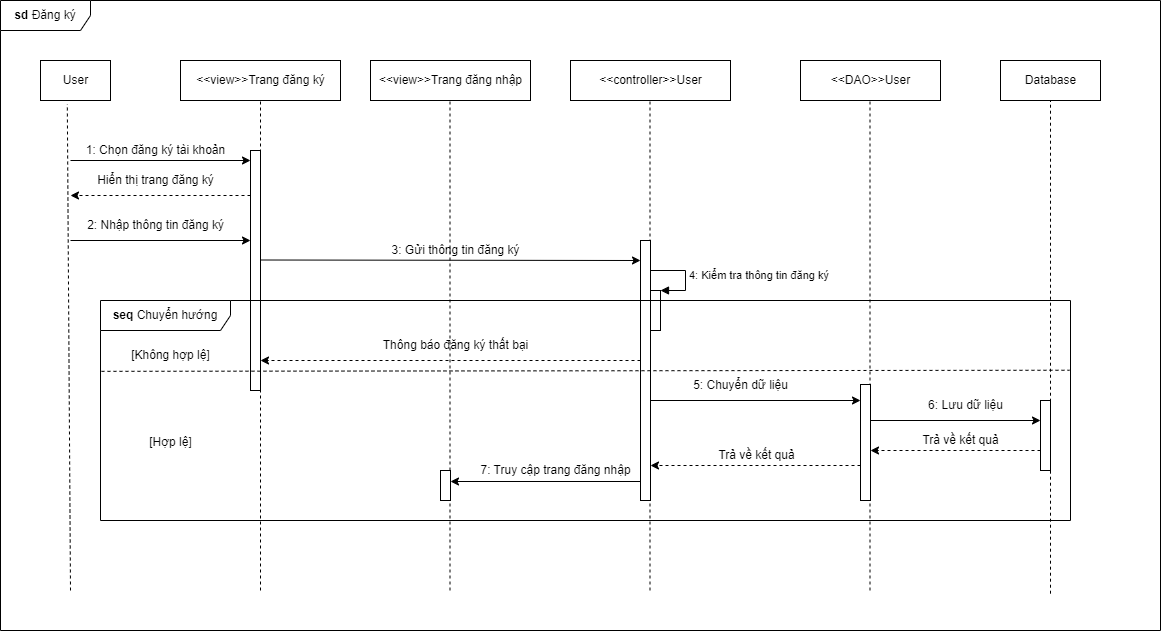

The diagram above was exported from draw.io. Its source (the exported page's mxGraphModel, read from the mxfile embedded in the PNG):
<mxGraphModel dx="1424" dy="771" grid="1" gridSize="10" guides="1" tooltips="1" connect="1" arrows="1" fold="1" page="1" pageScale="1" pageWidth="850" pageHeight="1100" math="0" shadow="0">
  <root>
    <mxCell id="0" />
    <mxCell id="1" parent="0" />
    <mxCell id="PbMtfc2Mm91NxUPL8bgm-46" value="&lt;b&gt;sd &lt;/b&gt;Đăng ký" style="shape=umlFrame;whiteSpace=wrap;html=1;width=90;height=30;" parent="1" vertex="1">
      <mxGeometry x="20" y="50" width="1160" height="630" as="geometry" />
    </mxCell>
    <mxCell id="PbMtfc2Mm91NxUPL8bgm-5" value="&amp;lt;&amp;lt;view&amp;gt;&amp;gt;Trang đăng ký" style="html=1;" parent="1" vertex="1">
      <mxGeometry x="200" y="110" width="160" height="40" as="geometry" />
    </mxCell>
    <mxCell id="PbMtfc2Mm91NxUPL8bgm-6" value="&amp;lt;&amp;lt;controller&amp;gt;&amp;gt;User" style="html=1;" parent="1" vertex="1">
      <mxGeometry x="590" y="110" width="160" height="40" as="geometry" />
    </mxCell>
    <mxCell id="PbMtfc2Mm91NxUPL8bgm-7" value="&amp;lt;&amp;lt;DAO&amp;gt;&amp;gt;User" style="html=1;" parent="1" vertex="1">
      <mxGeometry x="820" y="110" width="140" height="40" as="geometry" />
    </mxCell>
    <mxCell id="PbMtfc2Mm91NxUPL8bgm-8" value="Database" style="html=1;" parent="1" vertex="1">
      <mxGeometry x="1020" y="110" width="100" height="40" as="geometry" />
    </mxCell>
    <mxCell id="PbMtfc2Mm91NxUPL8bgm-10" value="" style="endArrow=none;dashed=1;html=1;rounded=0;entryX=0.383;entryY=1.09;entryDx=0;entryDy=0;entryPerimeter=0;" parent="1" edge="1" target="93B-wie8xDPCeig_dIv--1">
      <mxGeometry width="50" height="50" relative="1" as="geometry">
        <mxPoint x="90" y="640" as="sourcePoint" />
        <mxPoint x="90" y="180" as="targetPoint" />
      </mxGeometry>
    </mxCell>
    <mxCell id="PbMtfc2Mm91NxUPL8bgm-11" value="" style="endArrow=classic;html=1;rounded=0;" parent="1" edge="1">
      <mxGeometry width="50" height="50" relative="1" as="geometry">
        <mxPoint x="90" y="210" as="sourcePoint" />
        <mxPoint x="270" y="210" as="targetPoint" />
      </mxGeometry>
    </mxCell>
    <mxCell id="PbMtfc2Mm91NxUPL8bgm-12" value="" style="endArrow=none;dashed=1;html=1;rounded=0;entryX=0.5;entryY=1;entryDx=0;entryDy=0;" parent="1" target="PbMtfc2Mm91NxUPL8bgm-5" edge="1">
      <mxGeometry width="50" height="50" relative="1" as="geometry">
        <mxPoint x="280" y="640" as="sourcePoint" />
        <mxPoint x="320" y="200" as="targetPoint" />
      </mxGeometry>
    </mxCell>
    <mxCell id="PbMtfc2Mm91NxUPL8bgm-13" value="1: Chọn đăng ký tài khoản" style="text;html=1;align=center;verticalAlign=middle;resizable=0;points=[];autosize=1;strokeColor=none;fillColor=none;" parent="1" vertex="1">
      <mxGeometry x="95" y="185" width="160" height="30" as="geometry" />
    </mxCell>
    <mxCell id="PbMtfc2Mm91NxUPL8bgm-15" value="" style="html=1;points=[];perimeter=orthogonalPerimeter;" parent="1" vertex="1">
      <mxGeometry x="270" y="200" width="10" height="240" as="geometry" />
    </mxCell>
    <mxCell id="PbMtfc2Mm91NxUPL8bgm-16" value="" style="endArrow=classic;html=1;rounded=0;" parent="1" edge="1">
      <mxGeometry width="50" height="50" relative="1" as="geometry">
        <mxPoint x="280" y="309.5" as="sourcePoint" />
        <mxPoint x="660" y="310" as="targetPoint" />
      </mxGeometry>
    </mxCell>
    <mxCell id="PbMtfc2Mm91NxUPL8bgm-17" value="" style="endArrow=none;dashed=1;html=1;rounded=0;entryX=0.5;entryY=1;entryDx=0;entryDy=0;" parent="1" edge="1">
      <mxGeometry width="50" height="50" relative="1" as="geometry">
        <mxPoint x="669.5" y="640" as="sourcePoint" />
        <mxPoint x="669.5" y="150" as="targetPoint" />
      </mxGeometry>
    </mxCell>
    <mxCell id="PbMtfc2Mm91NxUPL8bgm-18" value="3: Gửi thông tin đăng ký" style="text;html=1;align=center;verticalAlign=middle;resizable=0;points=[];autosize=1;strokeColor=none;fillColor=none;" parent="1" vertex="1">
      <mxGeometry x="400" y="285" width="150" height="30" as="geometry" />
    </mxCell>
    <mxCell id="PbMtfc2Mm91NxUPL8bgm-19" value="" style="endArrow=none;dashed=1;html=1;rounded=0;entryX=0.5;entryY=1;entryDx=0;entryDy=0;" parent="1" edge="1">
      <mxGeometry width="50" height="50" relative="1" as="geometry">
        <mxPoint x="889.5" y="640" as="sourcePoint" />
        <mxPoint x="889.5" y="150" as="targetPoint" />
      </mxGeometry>
    </mxCell>
    <mxCell id="PbMtfc2Mm91NxUPL8bgm-24" value="" style="endArrow=none;dashed=1;html=1;rounded=0;entryX=0.5;entryY=1;entryDx=0;entryDy=0;" parent="1" target="PbMtfc2Mm91NxUPL8bgm-8" edge="1">
      <mxGeometry width="50" height="50" relative="1" as="geometry">
        <mxPoint x="1070" y="643.2000122070312" as="sourcePoint" />
        <mxPoint x="1120" y="270" as="targetPoint" />
      </mxGeometry>
    </mxCell>
    <mxCell id="PbMtfc2Mm91NxUPL8bgm-32" value="" style="html=1;points=[];perimeter=orthogonalPerimeter;" parent="1" vertex="1">
      <mxGeometry x="670" y="340" width="10" height="40" as="geometry" />
    </mxCell>
    <mxCell id="PbMtfc2Mm91NxUPL8bgm-33" value="4: Kiểm tra thông tin đăng ký" style="edgeStyle=orthogonalEdgeStyle;html=1;align=left;spacingLeft=2;endArrow=block;rounded=0;entryX=1;entryY=0;" parent="1" target="PbMtfc2Mm91NxUPL8bgm-32" edge="1">
      <mxGeometry relative="1" as="geometry">
        <mxPoint x="670" y="320" as="sourcePoint" />
        <Array as="points">
          <mxPoint x="705" y="320" />
        </Array>
      </mxGeometry>
    </mxCell>
    <mxCell id="PbMtfc2Mm91NxUPL8bgm-44" value="" style="html=1;points=[];perimeter=orthogonalPerimeter;" parent="1" vertex="1">
      <mxGeometry x="660" y="290" width="10" height="260" as="geometry" />
    </mxCell>
    <mxCell id="PbMtfc2Mm91NxUPL8bgm-45" value="" style="html=1;points=[];perimeter=orthogonalPerimeter;" parent="1" vertex="1">
      <mxGeometry x="880" y="434" width="10" height="116" as="geometry" />
    </mxCell>
    <mxCell id="CXyfDwtnlCf071ItUu4t-3" value="&amp;lt;&amp;lt;view&amp;gt;&amp;gt;Trang đăng nhập" style="html=1;" parent="1" vertex="1">
      <mxGeometry x="390" y="110" width="160" height="40" as="geometry" />
    </mxCell>
    <mxCell id="CXyfDwtnlCf071ItUu4t-4" value="" style="endArrow=none;dashed=1;html=1;rounded=0;entryX=0.5;entryY=1;entryDx=0;entryDy=0;" parent="1" edge="1">
      <mxGeometry width="50" height="50" relative="1" as="geometry">
        <mxPoint x="469.5" y="640" as="sourcePoint" />
        <mxPoint x="469.5" y="150" as="targetPoint" />
      </mxGeometry>
    </mxCell>
    <mxCell id="CXyfDwtnlCf071ItUu4t-5" value="&lt;b&gt;seq &lt;/b&gt;Chuyển hướng" style="shape=umlFrame;whiteSpace=wrap;html=1;width=130;height=30;" parent="1" vertex="1">
      <mxGeometry x="120" y="350" width="970" height="220" as="geometry" />
    </mxCell>
    <mxCell id="CXyfDwtnlCf071ItUu4t-7" value="" style="endArrow=none;dashed=1;html=1;rounded=0;exitX=0.001;exitY=0.322;exitDx=0;exitDy=0;exitPerimeter=0;entryX=0.999;entryY=0.317;entryDx=0;entryDy=0;entryPerimeter=0;" parent="1" source="CXyfDwtnlCf071ItUu4t-5" target="CXyfDwtnlCf071ItUu4t-5" edge="1">
      <mxGeometry width="50" height="50" relative="1" as="geometry">
        <mxPoint x="220" y="580" as="sourcePoint" />
        <mxPoint x="720" y="580" as="targetPoint" />
      </mxGeometry>
    </mxCell>
    <mxCell id="CXyfDwtnlCf071ItUu4t-8" value="[Hợp lệ]" style="text;html=1;align=center;verticalAlign=middle;resizable=0;points=[];autosize=1;strokeColor=none;fillColor=none;" parent="1" vertex="1">
      <mxGeometry x="155" y="477" width="70" height="30" as="geometry" />
    </mxCell>
    <mxCell id="CXyfDwtnlCf071ItUu4t-11" value="[Không hợp lệ]" style="text;html=1;align=center;verticalAlign=middle;resizable=0;points=[];autosize=1;strokeColor=none;fillColor=none;" parent="1" vertex="1">
      <mxGeometry x="140" y="390" width="100" height="30" as="geometry" />
    </mxCell>
    <mxCell id="0iplPPdW-J3ftzDVLB2p-1" value="" style="endArrow=classic;html=1;rounded=0;dashed=1;" parent="1" edge="1">
      <mxGeometry width="50" height="50" relative="1" as="geometry">
        <mxPoint x="270" y="245" as="sourcePoint" />
        <mxPoint x="90" y="245" as="targetPoint" />
      </mxGeometry>
    </mxCell>
    <mxCell id="0iplPPdW-J3ftzDVLB2p-2" value="Hiển thị trang đăng ký" style="text;html=1;align=center;verticalAlign=middle;resizable=0;points=[];autosize=1;strokeColor=none;fillColor=none;" parent="1" vertex="1">
      <mxGeometry x="105" y="215" width="140" height="30" as="geometry" />
    </mxCell>
    <mxCell id="0iplPPdW-J3ftzDVLB2p-3" value="" style="endArrow=classic;html=1;rounded=0;" parent="1" edge="1">
      <mxGeometry width="50" height="50" relative="1" as="geometry">
        <mxPoint x="90" y="290" as="sourcePoint" />
        <mxPoint x="270" y="290" as="targetPoint" />
      </mxGeometry>
    </mxCell>
    <mxCell id="0iplPPdW-J3ftzDVLB2p-4" value="2: Nhập thông tin đăng ký" style="text;html=1;align=center;verticalAlign=middle;resizable=0;points=[];autosize=1;strokeColor=none;fillColor=none;" parent="1" vertex="1">
      <mxGeometry x="95" y="259.5" width="160" height="30" as="geometry" />
    </mxCell>
    <mxCell id="0iplPPdW-J3ftzDVLB2p-5" value="" style="endArrow=classic;html=1;rounded=0;dashed=1;" parent="1" edge="1">
      <mxGeometry width="50" height="50" relative="1" as="geometry">
        <mxPoint x="660" y="410" as="sourcePoint" />
        <mxPoint x="280" y="410" as="targetPoint" />
      </mxGeometry>
    </mxCell>
    <mxCell id="0iplPPdW-J3ftzDVLB2p-6" value="Thông báo đăng ký thất bại" style="text;html=1;align=center;verticalAlign=middle;resizable=0;points=[];autosize=1;strokeColor=none;fillColor=none;" parent="1" vertex="1">
      <mxGeometry x="390" y="380" width="170" height="30" as="geometry" />
    </mxCell>
    <mxCell id="0iplPPdW-J3ftzDVLB2p-7" value="" style="endArrow=classic;html=1;rounded=0;" parent="1" edge="1">
      <mxGeometry width="50" height="50" relative="1" as="geometry">
        <mxPoint x="670" y="450" as="sourcePoint" />
        <mxPoint x="880" y="450" as="targetPoint" />
      </mxGeometry>
    </mxCell>
    <mxCell id="0iplPPdW-J3ftzDVLB2p-8" value="5: Chuyển dữ liệu" style="text;html=1;align=center;verticalAlign=middle;resizable=0;points=[];autosize=1;strokeColor=none;fillColor=none;" parent="1" vertex="1">
      <mxGeometry x="700" y="420" width="120" height="30" as="geometry" />
    </mxCell>
    <mxCell id="0iplPPdW-J3ftzDVLB2p-9" value="" style="html=1;points=[];perimeter=orthogonalPerimeter;" parent="1" vertex="1">
      <mxGeometry x="1060" y="450" width="10" height="70" as="geometry" />
    </mxCell>
    <mxCell id="0iplPPdW-J3ftzDVLB2p-10" value="" style="endArrow=classic;html=1;rounded=0;" parent="1" edge="1">
      <mxGeometry width="50" height="50" relative="1" as="geometry">
        <mxPoint x="890" y="469.9999999999999" as="sourcePoint" />
        <mxPoint x="1060" y="470" as="targetPoint" />
      </mxGeometry>
    </mxCell>
    <mxCell id="0iplPPdW-J3ftzDVLB2p-11" value="6: Lưu dữ liệu" style="text;html=1;align=center;verticalAlign=middle;resizable=0;points=[];autosize=1;strokeColor=none;fillColor=none;" parent="1" vertex="1">
      <mxGeometry x="935" y="440" width="100" height="30" as="geometry" />
    </mxCell>
    <mxCell id="0iplPPdW-J3ftzDVLB2p-12" value="" style="endArrow=classic;html=1;rounded=0;dashed=1;" parent="1" edge="1">
      <mxGeometry width="50" height="50" relative="1" as="geometry">
        <mxPoint x="1060" y="500" as="sourcePoint" />
        <mxPoint x="890" y="499.9999999999999" as="targetPoint" />
      </mxGeometry>
    </mxCell>
    <mxCell id="0iplPPdW-J3ftzDVLB2p-13" value="Trả về kết quả" style="text;html=1;align=center;verticalAlign=middle;resizable=0;points=[];autosize=1;strokeColor=none;fillColor=none;" parent="1" vertex="1">
      <mxGeometry x="930" y="475" width="100" height="30" as="geometry" />
    </mxCell>
    <mxCell id="0iplPPdW-J3ftzDVLB2p-14" value="" style="endArrow=classic;html=1;rounded=0;dashed=1;" parent="1" edge="1">
      <mxGeometry width="50" height="50" relative="1" as="geometry">
        <mxPoint x="880" y="514.9999999999999" as="sourcePoint" />
        <mxPoint x="670" y="515" as="targetPoint" />
      </mxGeometry>
    </mxCell>
    <mxCell id="0iplPPdW-J3ftzDVLB2p-15" value="Trả về kết quả" style="text;html=1;align=center;verticalAlign=middle;resizable=0;points=[];autosize=1;strokeColor=none;fillColor=none;" parent="1" vertex="1">
      <mxGeometry x="726" y="490" width="100" height="30" as="geometry" />
    </mxCell>
    <mxCell id="0iplPPdW-J3ftzDVLB2p-18" value="" style="endArrow=classic;html=1;rounded=0;" parent="1" edge="1">
      <mxGeometry width="50" height="50" relative="1" as="geometry">
        <mxPoint x="660" y="531" as="sourcePoint" />
        <mxPoint x="470" y="531" as="targetPoint" />
      </mxGeometry>
    </mxCell>
    <mxCell id="0iplPPdW-J3ftzDVLB2p-19" value="7: Truy cập trang đăng nhập" style="text;html=1;align=center;verticalAlign=middle;resizable=0;points=[];autosize=1;strokeColor=none;fillColor=none;" parent="1" vertex="1">
      <mxGeometry x="490" y="505" width="170" height="30" as="geometry" />
    </mxCell>
    <mxCell id="0iplPPdW-J3ftzDVLB2p-20" value="" style="html=1;points=[];perimeter=orthogonalPerimeter;" parent="1" vertex="1">
      <mxGeometry x="460" y="520" width="10" height="30" as="geometry" />
    </mxCell>
    <mxCell id="93B-wie8xDPCeig_dIv--1" value="User" style="html=1;" vertex="1" parent="1">
      <mxGeometry x="60" y="110" width="70" height="40" as="geometry" />
    </mxCell>
  </root>
</mxGraphModel>